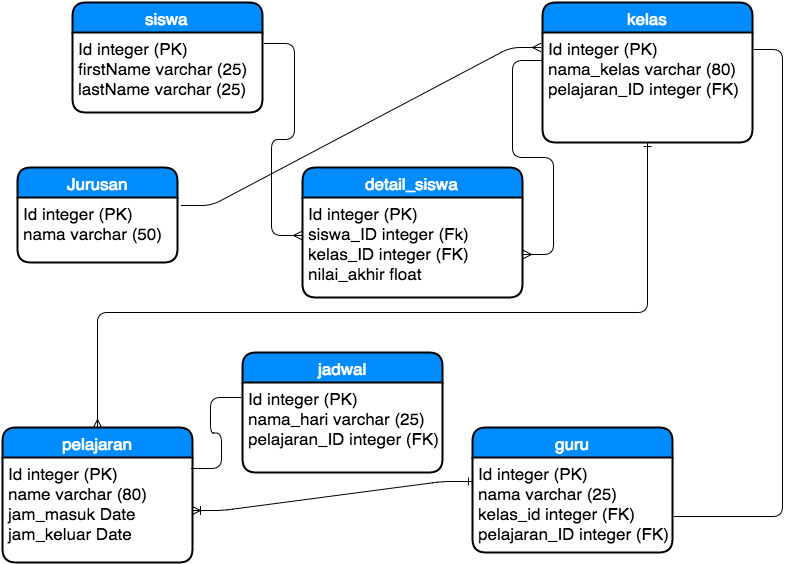

The diagram above was exported from draw.io. Its source (the exported page's mxGraphModel, read from the mxfile embedded in the PNG):
<mxGraphModel dx="1430" dy="801" grid="1" gridSize="10" guides="1" tooltips="1" connect="1" arrows="1" fold="1" page="1" pageScale="1" pageWidth="850" pageHeight="1100" background="#ffffff" math="0" shadow="0">
  <root>
    <mxCell id="0" />
    <mxCell id="1" parent="0" />
    <mxCell id="22" value="siswa" style="swimlane;html=1;childLayout=stackLayout;horizontal=1;startSize=30;horizontalStack=0;fillColor=#008cff;fontColor=#FFFFFF;rounded=1;fontSize=17;fontStyle=0;strokeWidth=2;resizeParent=0;resizeLast=1;shadow=0;dashed=0;align=center;" vertex="1" parent="1">
      <mxGeometry x="100" y="40" width="190" height="110" as="geometry" />
    </mxCell>
    <mxCell id="23" value="Id integer (PK)&lt;div&gt;firstName varchar (25)&lt;/div&gt;&lt;div&gt;lastName varchar (25)&lt;/div&gt;" style="whiteSpace=wrap;html=1;align=left;strokeColor=none;fillColor=none;spacingLeft=4;fontSize=17;verticalAlign=top;resizable=0;rotatable=0;part=1;" vertex="1" parent="22">
      <mxGeometry y="30" width="190" height="80" as="geometry" />
    </mxCell>
    <mxCell id="24" value="kelas" style="swimlane;html=1;childLayout=stackLayout;horizontal=1;startSize=30;horizontalStack=0;fillColor=#008cff;fontColor=#FFFFFF;rounded=1;fontSize=17;fontStyle=0;strokeWidth=2;resizeParent=0;resizeLast=1;shadow=0;dashed=0;align=center;" vertex="1" parent="1">
      <mxGeometry x="570" y="40" width="210" height="140" as="geometry" />
    </mxCell>
    <mxCell id="25" value="Id integer (PK)&lt;div&gt;nama_kelas varchar (80)&lt;/div&gt;&lt;div&gt;pelajaran_ID integer (FK)&lt;/div&gt;" style="whiteSpace=wrap;html=1;align=left;strokeColor=none;fillColor=none;spacingLeft=4;fontSize=17;verticalAlign=top;resizable=0;rotatable=0;part=1;" vertex="1" parent="24">
      <mxGeometry y="30" width="210" height="110" as="geometry" />
    </mxCell>
    <mxCell id="35" value="guru" style="swimlane;html=1;childLayout=stackLayout;horizontal=1;startSize=30;horizontalStack=0;fillColor=#008cff;fontColor=#FFFFFF;rounded=1;fontSize=17;fontStyle=0;strokeWidth=2;resizeParent=0;resizeLast=1;shadow=0;dashed=0;align=center;" vertex="1" parent="1">
      <mxGeometry x="500" y="465" width="200" height="125" as="geometry" />
    </mxCell>
    <mxCell id="36" value="Id integer (PK)&lt;div&gt;nama varchar (25)&lt;br&gt;&lt;div&gt;kelas_id integer (FK)&lt;/div&gt;&lt;/div&gt;&lt;div&gt;pelajaran_ID integer (FK)&lt;/div&gt;" style="whiteSpace=wrap;html=1;align=left;strokeColor=none;fillColor=none;spacingLeft=4;fontSize=17;verticalAlign=top;resizable=0;rotatable=0;part=1;" vertex="1" parent="35">
      <mxGeometry y="30" width="200" height="95" as="geometry" />
    </mxCell>
    <mxCell id="39" value="detail_siswa" style="swimlane;html=1;childLayout=stackLayout;horizontal=1;startSize=30;horizontalStack=0;fillColor=#008cff;fontColor=#FFFFFF;rounded=1;fontSize=17;fontStyle=0;strokeWidth=2;resizeParent=0;resizeLast=1;shadow=0;dashed=0;align=center;" vertex="1" parent="1">
      <mxGeometry x="330" y="205" width="220" height="130" as="geometry" />
    </mxCell>
    <mxCell id="40" value="Id integer (PK)&lt;div&gt;siswa_ID integer (Fk)&lt;/div&gt;&lt;div&gt;kelas_ID integer (FK)&lt;/div&gt;&lt;div&gt;nilai_akhir float&lt;/div&gt;" style="whiteSpace=wrap;html=1;align=left;strokeColor=none;fillColor=none;spacingLeft=4;fontSize=17;verticalAlign=top;resizable=0;rotatable=0;part=1;" vertex="1" parent="39">
      <mxGeometry y="30" width="220" height="100" as="geometry" />
    </mxCell>
    <mxCell id="46" value="" style="edgeStyle=entityRelationEdgeStyle;html=1;endArrow=ERmany;startArrow=none;exitX=1.011;exitY=0.138;exitPerimeter=0;startFill=0;endFill=0;entryX=-0.005;entryY=0.38;entryPerimeter=0;" edge="1" parent="1" source="23" target="40">
      <mxGeometry width="100" height="100" relative="1" as="geometry">
        <mxPoint x="310" y="105" as="sourcePoint" />
        <mxPoint x="320" y="272" as="targetPoint" />
      </mxGeometry>
    </mxCell>
    <mxCell id="49" value="" style="edgeStyle=entityRelationEdgeStyle;html=1;endArrow=none;exitX=1.005;exitY=0.57;exitPerimeter=0;startArrow=ERmany;startFill=0;endFill=0;entryX=0;entryY=0.25;" edge="1" parent="1" source="40" target="25">
      <mxGeometry width="100" height="100" relative="1" as="geometry">
        <mxPoint x="495" y="180" as="sourcePoint" />
        <mxPoint x="590" y="80" as="targetPoint" />
      </mxGeometry>
    </mxCell>
    <mxCell id="56" value="" style="edgeStyle=elbowEdgeStyle;html=1;endArrow=none;startArrow=none;elbow=vertical;exitX=1.01;exitY=0.622;exitPerimeter=0;entryX=1.011;entryY=0.15;entryPerimeter=0;startFill=0;endFill=0;" edge="1" parent="1" source="36" target="25">
      <mxGeometry width="100" height="100" relative="1" as="geometry">
        <mxPoint x="800" y="420" as="sourcePoint" />
        <mxPoint x="785" y="80" as="targetPoint" />
        <Array as="points">
          <mxPoint x="810" y="240" />
        </Array>
      </mxGeometry>
    </mxCell>
    <mxCell id="58" value="pelajaran" style="swimlane;html=1;childLayout=stackLayout;horizontal=1;startSize=30;horizontalStack=0;fillColor=#008cff;fontColor=#FFFFFF;rounded=1;fontSize=17;fontStyle=0;strokeWidth=2;resizeParent=0;resizeLast=1;shadow=0;dashed=0;align=center;" vertex="1" parent="1">
      <mxGeometry x="30" y="465" width="190" height="135" as="geometry" />
    </mxCell>
    <mxCell id="59" value="Id integer (PK)&lt;div&gt;name varchar (80)&lt;/div&gt;&lt;div&gt;jam_masuk Date&lt;/div&gt;&lt;div&gt;jam_keluar Date&lt;/div&gt;&lt;div&gt;&lt;br&gt;&lt;/div&gt;" style="whiteSpace=wrap;html=1;align=left;strokeColor=none;fillColor=none;spacingLeft=4;fontSize=17;verticalAlign=top;resizable=0;rotatable=0;part=1;" vertex="1" parent="58">
      <mxGeometry y="30" width="190" height="105" as="geometry" />
    </mxCell>
    <mxCell id="60" value="" style="edgeStyle=elbowEdgeStyle;html=1;endArrow=ERone;elbow=vertical;entryX=0.5;entryY=1;exitX=0.5;exitY=0;endFill=0;startArrow=ERmany;startFill=0;" edge="1" parent="1" source="58" target="25">
      <mxGeometry width="100" height="100" relative="1" as="geometry">
        <mxPoint x="320" y="540" as="sourcePoint" />
        <mxPoint x="470" y="70" as="targetPoint" />
        <Array as="points">
          <mxPoint x="330" y="350" />
          <mxPoint x="530" y="540" />
          <mxPoint x="540" y="340" />
        </Array>
      </mxGeometry>
    </mxCell>
    <mxCell id="64" value="jadwal" style="swimlane;html=1;childLayout=stackLayout;horizontal=1;startSize=30;horizontalStack=0;fillColor=#008cff;fontColor=#FFFFFF;rounded=1;fontSize=17;fontStyle=0;strokeWidth=2;resizeParent=0;resizeLast=1;shadow=0;dashed=0;align=center;" vertex="1" parent="1">
      <mxGeometry x="270" y="390" width="200" height="120" as="geometry" />
    </mxCell>
    <mxCell id="65" value="Id integer (PK)&lt;div&gt;nama_hari varchar (25)&lt;/div&gt;&lt;div&gt;pelajaran_ID integer (FK)&lt;/div&gt;" style="whiteSpace=wrap;html=1;align=left;strokeColor=none;fillColor=none;spacingLeft=4;fontSize=17;verticalAlign=top;resizable=0;rotatable=0;part=1;" vertex="1" parent="64">
      <mxGeometry y="30" width="200" height="90" as="geometry" />
    </mxCell>
    <mxCell id="68" value="" style="edgeStyle=entityRelationEdgeStyle;html=1;endArrow=none;startArrow=none;entryX=-0.011;entryY=0.167;entryPerimeter=0;exitX=0.995;exitY=0.105;exitPerimeter=0;startFill=0;endFill=0;" edge="1" parent="1" source="59" target="65">
      <mxGeometry width="100" height="100" relative="1" as="geometry">
        <mxPoint x="195" y="600" as="sourcePoint" />
        <mxPoint x="295" y="500" as="targetPoint" />
      </mxGeometry>
    </mxCell>
    <mxCell id="70" value="" style="edgeStyle=entityRelationEdgeStyle;html=1;endArrow=ERone;entryX=0;entryY=0.25;exitX=1;exitY=0.5;endFill=0;startArrow=ERoneToMany;startFill=0;" edge="1" parent="1" source="59" target="36">
      <mxGeometry width="100" height="100" relative="1" as="geometry">
        <mxPoint x="350" y="640" as="sourcePoint" />
        <mxPoint x="450" y="540" as="targetPoint" />
      </mxGeometry>
    </mxCell>
    <mxCell id="71" value="Jurusan" style="swimlane;html=1;childLayout=stackLayout;horizontal=1;startSize=30;horizontalStack=0;fillColor=#008cff;fontColor=#FFFFFF;rounded=1;fontSize=17;fontStyle=0;strokeWidth=2;resizeParent=0;resizeLast=1;shadow=0;dashed=0;align=center;" vertex="1" parent="1">
      <mxGeometry x="45" y="205" width="160" height="95" as="geometry" />
    </mxCell>
    <mxCell id="72" value="Id integer (PK)&lt;div&gt;nama varchar (50)&lt;/div&gt;&lt;div&gt;&lt;br&gt;&lt;/div&gt;" style="whiteSpace=wrap;html=1;align=left;strokeColor=none;fillColor=none;spacingLeft=4;fontSize=17;verticalAlign=top;resizable=0;rotatable=0;part=1;" vertex="1" parent="71">
      <mxGeometry y="30" width="160" height="65" as="geometry" />
    </mxCell>
    <mxCell id="73" value="" style="edgeStyle=entityRelationEdgeStyle;html=1;endArrow=ERmany;exitX=1.025;exitY=0.123;entryX=-0.01;entryY=0.136;entryPerimeter=0;exitPerimeter=0;endFill=0;" edge="1" parent="1" source="72" target="25">
      <mxGeometry width="100" height="100" relative="1" as="geometry">
        <mxPoint x="270" y="250" as="sourcePoint" />
        <mxPoint x="370" y="150" as="targetPoint" />
      </mxGeometry>
    </mxCell>
  </root>
</mxGraphModel>